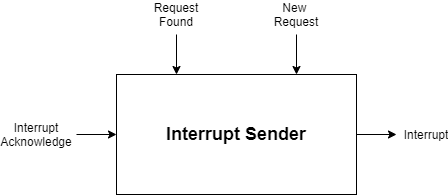

The diagram above was exported from draw.io. Its source (the exported page's mxGraphModel, read from the mxfile embedded in the PNG):
<mxGraphModel dx="1038" dy="607" grid="1" gridSize="10" guides="1" tooltips="1" connect="1" arrows="1" fold="1" page="1" pageScale="1" pageWidth="827" pageHeight="1169" math="0" shadow="0">
  <root>
    <mxCell id="0" />
    <mxCell id="1" parent="0" />
    <mxCell id="NoaIfZOmjHYtZ1hTsEHP-1" value="&lt;b&gt;&lt;font style=&quot;font-size: 18px&quot;&gt;Interrupt Sender&lt;/font&gt;&lt;/b&gt;" style="rounded=0;whiteSpace=wrap;html=1;" vertex="1" parent="1">
      <mxGeometry x="240" y="160" width="240" height="120" as="geometry" />
    </mxCell>
    <mxCell id="NoaIfZOmjHYtZ1hTsEHP-2" value="" style="endArrow=classic;html=1;entryX=0;entryY=0.5;entryDx=0;entryDy=0;" edge="1" parent="1" target="NoaIfZOmjHYtZ1hTsEHP-1">
      <mxGeometry width="50" height="50" relative="1" as="geometry">
        <mxPoint x="200" y="220" as="sourcePoint" />
        <mxPoint x="200" y="210" as="targetPoint" />
      </mxGeometry>
    </mxCell>
    <mxCell id="NoaIfZOmjHYtZ1hTsEHP-3" value="" style="endArrow=classic;html=1;entryX=0.25;entryY=0;entryDx=0;entryDy=0;" edge="1" parent="1" target="NoaIfZOmjHYtZ1hTsEHP-1">
      <mxGeometry width="50" height="50" relative="1" as="geometry">
        <mxPoint x="300" y="120" as="sourcePoint" />
        <mxPoint x="440" y="280" as="targetPoint" />
      </mxGeometry>
    </mxCell>
    <mxCell id="NoaIfZOmjHYtZ1hTsEHP-4" value="" style="endArrow=classic;html=1;entryX=0.75;entryY=0;entryDx=0;entryDy=0;" edge="1" parent="1" target="NoaIfZOmjHYtZ1hTsEHP-1">
      <mxGeometry width="50" height="50" relative="1" as="geometry">
        <mxPoint x="420" y="120" as="sourcePoint" />
        <mxPoint x="440" y="280" as="targetPoint" />
      </mxGeometry>
    </mxCell>
    <mxCell id="NoaIfZOmjHYtZ1hTsEHP-5" value="" style="endArrow=classic;html=1;exitX=1;exitY=0.5;exitDx=0;exitDy=0;" edge="1" parent="1" source="NoaIfZOmjHYtZ1hTsEHP-1">
      <mxGeometry width="50" height="50" relative="1" as="geometry">
        <mxPoint x="390" y="330" as="sourcePoint" />
        <mxPoint x="520" y="220" as="targetPoint" />
      </mxGeometry>
    </mxCell>
    <mxCell id="NoaIfZOmjHYtZ1hTsEHP-6" value="Request&lt;br&gt;Found" style="text;html=1;strokeColor=none;fillColor=none;align=center;verticalAlign=middle;whiteSpace=wrap;rounded=0;" vertex="1" parent="1">
      <mxGeometry x="280" y="90" width="40" height="20" as="geometry" />
    </mxCell>
    <mxCell id="NoaIfZOmjHYtZ1hTsEHP-7" value="Interrupt Acknowledge" style="text;html=1;strokeColor=none;fillColor=none;align=center;verticalAlign=middle;whiteSpace=wrap;rounded=0;" vertex="1" parent="1">
      <mxGeometry x="140" y="210" width="40" height="20" as="geometry" />
    </mxCell>
    <mxCell id="NoaIfZOmjHYtZ1hTsEHP-8" value="New&amp;nbsp;&lt;br&gt;Request" style="text;html=1;strokeColor=none;fillColor=none;align=center;verticalAlign=middle;whiteSpace=wrap;rounded=0;" vertex="1" parent="1">
      <mxGeometry x="400" y="90" width="40" height="20" as="geometry" />
    </mxCell>
    <mxCell id="NoaIfZOmjHYtZ1hTsEHP-11" value="Interrupt" style="text;html=1;strokeColor=none;fillColor=none;align=center;verticalAlign=middle;whiteSpace=wrap;rounded=0;" vertex="1" parent="1">
      <mxGeometry x="530" y="210" width="40" height="20" as="geometry" />
    </mxCell>
  </root>
</mxGraphModel>